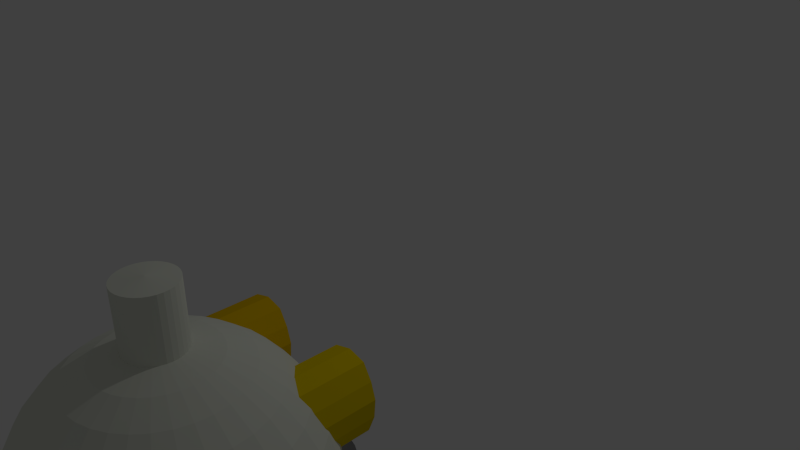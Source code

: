 # Source: Fornalha.blend  (saved by Blender 2.72.0; exported with 4.5.12 LTS)
import bpy
from mathutils import Matrix  # noqa: F401  (used for matrix-valued properties, if any)

bpy.ops.wm.read_factory_settings(use_empty=True)
scene = bpy.context.scene
scene.name = 'Scene'

# ---- collections
col_collection_1 = bpy.data.collections.new('Collection 1'); scene.collection.children.link(col_collection_1)
col_collection_4 = bpy.data.collections.new('Collection 4'); scene.collection.children.link(col_collection_4)

# ---- materials (node trees are filled in below, after node groups)
mat_material_002 = bpy.data.materials.new('Material.002')
mat_material_002.alpha_threshold = 0.0
mat_material_002.use_transparent_shadow = False
mat_material_002.diffuse_color = (0.1626, 0.1626, 0.1626, 1.0)
mat_material_002.roughness = 0.5
mat_material_001 = bpy.data.materials.new('Material.001')
mat_material_001.alpha_threshold = 0.0
mat_material_001.use_transparent_shadow = False
mat_material_001.diffuse_color = (0.8, 0.5945, 0.0, 1.0)
mat_material_001.roughness = 0.5
mat_material_003 = bpy.data.materials.new('Material.003')
mat_material_003.alpha_threshold = 0.0
mat_material_003.use_transparent_shadow = False
mat_material_003.diffuse_color = (0.7738, 0.8, 0.7041, 1.0)
mat_material_003.roughness = 0.5
mat_material = bpy.data.materials.new('Material')
mat_material.alpha_threshold = 0.0
mat_material.use_transparent_shadow = False
mat_material.diffuse_color = (0.8, 0.5014, 0.0, 1.0)
mat_material.roughness = 0.5

# ---- material node trees

# ---- world
world_world = bpy.data.worlds.new('World'); scene.world = world_world
world_world.color = (0.05088, 0.05088, 0.05088)
world_world.use_sun_shadow = False
world_world.sun_shadow_jitter_overblur = 0.0
world_world.cycles.sampling_method = 'MANUAL'
world_world.cycles.sample_map_resolution = 256

# ---- cameras
cam_camera = bpy.data.cameras.new('Camera')
cam_camera.clip_end = 100.0
cam_camera.lens = 35.0
cam_camera.sensor_width = 32.0
cam_camera.sensor_height = 18.0
cam_camera.ortho_scale = 7.314
cam_camera.dof.focus_distance = 0.0
cam_camera.dof.aperture_fstop = 128.0

# ---- lights
light_lamp = bpy.data.lights.new('Lamp', 'POINT')
light_lamp.transmission_factor = 0.0
light_lamp.cutoff_distance = 30.0
light_lamp.energy = 100.0
light_lamp.shadow_buffer_clip_start = 1.001
light_lamp.shadow_soft_size = 0.1
light_lamp.shadow_maximum_resolution = 0.006
light_lamp.use_absolute_resolution = True
light_lamp.cycles.use_multiple_importance_sampling = False

# ---- meshes
me_sphere = bpy.data.meshes.new('Sphere')
me_sphere.from_pydata([(-0.3827, 0.0, 0.9239), (-0.5556, 0.0, 0.8315), (-0.7071, 0.0, 0.7071), (-0.8014, 6.881e-09, 0.5556), (-0.6521, -0.1297, -0.857), (-0.3753, 0.07466, 0.9239), (-0.5449, 0.1084, 0.8315), (-0.6935, 0.1379, 0.7071), (-0.786, 0.1564, 0.5556), (-0.6143, -0.2545, -0.857), (-0.3536, 0.1464, 0.9239), (-0.5133, 0.2126, 0.8315), (-0.6533, 0.2706, 0.7071), (-0.7404, 0.3067, 0.5556), (-0.5529, -0.3694, -0.857), (-0.3182, 0.2126, 0.9239), (-0.4619, 0.3087, 0.8315), (-0.5879, 0.3928, 0.7071), (-0.6664, 0.4452, 0.5556), (-0.4702, -0.4702, -0.857), (-0.2706, 0.2706, 0.9239), (-0.3928, 0.3928, 0.8315), (-0.5, 0.5, 0.7071), (-0.5667, 0.5667, 0.5556), (-0.3694, -0.5529, -0.857), (-0.2126, 0.3182, 0.9239), (-0.3087, 0.4619, 0.8315), (-0.3928, 0.5879, 0.7071), (-0.4452, 0.6664, 0.5556), (-0.2545, -0.6143, -0.857), (-0.1464, 0.3536, 0.9239), (-0.2126, 0.5133, 0.8315), (-0.2706, 0.6533, 0.7071), (-0.3067, 0.7404, 0.5556), (-0.1297, -0.6521, -0.857), (-0.07466, 0.3753, 0.9239), (-0.1084, 0.5449, 0.8315), (-0.1379, 0.6935, 0.7071), (-0.1564, 0.786, 0.5556), (1.574e-07, -0.6649, -0.857), (3.192e-07, 0.3827, 0.9239), (3.117e-07, 0.5556, 0.8315), (3.192e-07, 0.7071, 0.7071), (3.3e-07, 0.8014, 0.5556), (0.1297, -0.6521, -0.857), (0.07466, 0.3753, 0.9239), (0.1084, 0.5449, 0.8315), (0.138, 0.6935, 0.7071), (0.1564, 0.786, 0.5556), (0.2545, -0.6143, -0.857), (0.1464, 0.3536, 0.9239), (0.2126, 0.5133, 0.8315), (0.2706, 0.6533, 0.7071), (0.3067, 0.7404, 0.5556), (0.3694, -0.5529, -0.857), (0.2126, 0.3182, 0.9239), (0.3087, 0.4619, 0.8315), (0.3928, 0.5879, 0.7071), (0.4453, 0.6664, 0.5556), (0.4702, -0.4702, -0.857), (0.2706, 0.2706, 0.9239), (0.3928, 0.3928, 0.8315), (0.5, 0.5, 0.7071), (0.5667, 0.5667, 0.5556), (0.5529, -0.3694, -0.857), (0.3182, 0.2126, 0.9239), (0.4619, 0.3087, 0.8315), (0.5879, 0.3928, 0.7071), (0.6664, 0.4452, 0.5556), (0.6143, -0.2545, -0.857), (0.3536, 0.1464, 0.9239), (0.5133, 0.2126, 0.8315), (0.6533, 0.2706, 0.7071), (0.7404, 0.3067, 0.5556), (0.6521, -0.1297, -0.857), (0.3753, 0.07466, 0.9239), (0.5449, 0.1084, 0.8315), (0.6935, 0.1379, 0.7071), (0.786, 0.1564, 0.5556), (0.6649, -2.744e-08, -0.857), (0.3827, 4.122e-08, 0.9239), (0.5556, 2.632e-08, 0.8315), (0.7071, -2.584e-08, 0.7071), (0.8014, -7.547e-08, 0.5556), (0.6521, 0.1297, -0.857), (0.3753, -0.07466, 0.9239), (0.5449, -0.1084, 0.8315), (0.6935, -0.1379, 0.7071), (0.786, -0.1564, 0.5556), (0.6143, 0.2545, -0.857), (0.3536, -0.1464, 0.9239), (0.5133, -0.2126, 0.8315), (0.6533, -0.2706, 0.7071), (0.7404, -0.3067, 0.5556), (0.5529, 0.3694, -0.857), (0.3182, -0.2126, 0.9239), (0.4619, -0.3087, 0.8315), (0.5879, -0.3928, 0.7071), (0.6664, -0.4452, 0.5556), (0.4702, 0.4702, -0.857), (0.2706, -0.2706, 0.9239), (0.3928, -0.3928, 0.8315), (0.5, -0.5, 0.7071), (0.5667, -0.5667, 0.5556), (0.3694, 0.5529, -0.857), (0.2126, -0.3182, 0.9239), (0.3087, -0.4619, 0.8315), (0.3928, -0.5879, 0.7071), (0.4452, -0.6664, 0.5556), (0.2545, 0.6143, -0.857), (0.1464, -0.3536, 0.9239), (0.2126, -0.5133, 0.8315), (0.2706, -0.6533, 0.7071), (0.3067, -0.7404, 0.5556), (0.1297, 0.6521, -0.857), (0.07466, -0.3753, 0.9239), (0.1084, -0.5449, 0.8315), (0.1379, -0.6935, 0.7071), (0.1564, -0.786, 0.5556), (3.129e-07, 0.6649, -0.857), (2.819e-07, -0.3827, 0.9239), (2.819e-07, -0.5556, 0.8315), (1.851e-07, -0.7071, 0.7071), (1.433e-07, -0.8014, 0.5556), (-0.1297, 0.6521, -0.857), (-0.07466, -0.3753, 0.9239), (-0.1084, -0.5449, 0.8315), (-0.1379, -0.6935, 0.7071), (-0.1564, -0.786, 0.5556), (-0.2545, 0.6143, -0.857), (-0.1464, -0.3536, 0.9239), (-0.2126, -0.5133, 0.8315), (-0.2706, -0.6533, 0.7071), (-0.3067, -0.7404, 0.5556), (-0.3694, 0.5529, -0.857), (-0.2126, -0.3182, 0.9239), (-0.3087, -0.4619, 0.8315), (-0.3928, -0.5879, 0.7071), (-0.4452, -0.6664, 0.5556), (-0.4702, 0.4702, -0.857), (-0.2706, -0.2706, 0.9239), (-0.3928, -0.3928, 0.8315), (-0.5, -0.5, 0.7071), (-0.5667, -0.5667, 0.5556), (-0.5529, 0.3694, -0.857), (-0.3182, -0.2126, 0.9239), (-0.4619, -0.3087, 0.8315), (-0.5879, -0.3928, 0.7071), (-0.6664, -0.4452, 0.5556), (-0.6143, 0.2545, -0.857), (-0.6521, 0.1297, -0.857), (-0.3536, -0.1464, 0.9239), (-0.5133, -0.2126, 0.8315), (-0.6533, -0.2706, 0.7071), (-0.7404, -0.3067, 0.5556), (-0.6649, 4.089e-08, -0.857), (-0.3753, -0.07466, 0.9239), (-0.5449, -0.1084, 0.8315), (-0.6935, -0.1379, 0.7071), (-0.786, -0.1564, 0.5556), (0.5758, 0.1138, -0.9848), (0.6507, 0.129, -0.857), (0.5426, 0.2232, -0.9851), (0.6131, 0.253, -0.857), (0.4887, 0.3241, -0.9857), (0.552, 0.3673, -0.857), (0.4162, 0.4124, -0.9865), (0.4698, 0.4675, -0.857), (0.3278, 0.485, -0.9875), (0.3697, 0.5497, -0.857), (0.227, 0.5389, -0.9886), (0.2554, 0.6108, -0.857), (0.1176, 0.5721, -0.9898), (0.1314, 0.6484, -0.857), (0.003776, 0.5833, -0.991), (0.002402, 0.6611, -0.857), (-0.11, 0.5721, -0.9923), (-0.1266, 0.6484, -0.857), (-0.2194, 0.5389, -0.9935), (-0.2506, 0.6108, -0.857), (-0.3203, 0.485, -0.9946), (-0.3649, 0.5497, -0.857), (-0.4086, 0.4124, -0.9956), (-0.465, 0.4675, -0.857), (-0.4812, 0.3241, -0.9964), (-0.5472, 0.3673, -0.857), (-0.5351, 0.2232, -0.997), (-0.6083, 0.253, -0.857), (-0.5683, 0.1138, -0.9973), (-0.6459, 0.129, -0.857), (-0.5795, 1.598e-07, -0.9975), (-0.6586, 7.24e-08, -0.857), (-0.5683, -0.1138, -0.9973), (-0.6459, -0.129, -0.857), (-0.5351, -0.2232, -0.997), (-0.6083, -0.253, -0.857), (-0.4812, -0.3241, -0.9964), (-0.5472, -0.3673, -0.857), (-0.4086, -0.4124, -0.9956), (-0.465, -0.4675, -0.857), (-0.3203, -0.485, -0.9946), (-0.3649, -0.5497, -0.857), (-0.2194, -0.5389, -0.9935), (-0.2506, -0.6108, -0.857), (-0.11, -0.5721, -0.9923), (-0.1266, -0.6484, -0.857), (0.003776, -0.5833, -0.991), (0.002403, -0.6611, -0.857), (0.1176, -0.5721, -0.9898), (0.1314, -0.6484, -0.857), (0.227, -0.5389, -0.9886), (0.2554, -0.6108, -0.857), (0.3278, -0.485, -0.9875), (0.3697, -0.5497, -0.857), (0.4162, -0.4124, -0.9865), (0.4698, -0.4675, -0.857), (0.4887, -0.3241, -0.9857), (0.552, -0.3673, -0.857), (0.5426, -0.2232, -0.9851), (0.6131, -0.253, -0.857), (0.5758, -0.1138, -0.9848), (0.6507, -0.129, -0.857)], [], [(2, 1, 6, 7), (3, 2, 7, 8), (1, 0, 5, 6), (8, 7, 12, 13), (6, 5, 10, 11), (7, 6, 11, 12), (13, 12, 17, 18), (11, 10, 15, 16), (12, 11, 16, 17), (18, 17, 22, 23), (16, 15, 20, 21), (17, 16, 21, 22), (23, 22, 27, 28), (21, 20, 25, 26), (22, 21, 26, 27), (28, 27, 32, 33), (26, 25, 30, 31), (27, 26, 31, 32), (33, 32, 37, 38), (31, 30, 35, 36), (32, 31, 36, 37), (38, 37, 42, 43), (36, 35, 40, 41), (37, 36, 41, 42), (43, 42, 47, 48), (41, 40, 45, 46), (42, 41, 46, 47), (48, 47, 52, 53), (46, 45, 50, 51), (47, 46, 51, 52), (53, 52, 57, 58), (51, 50, 55, 56), (52, 51, 56, 57), (58, 57, 62, 63), (56, 55, 60, 61), (57, 56, 61, 62), (63, 62, 67, 68), (61, 60, 65, 66), (62, 61, 66, 67), (68, 67, 72, 73), (66, 65, 70, 71), (67, 66, 71, 72), (73, 72, 77, 78), (71, 70, 75, 76), (72, 71, 76, 77), (78, 77, 82, 83), (76, 75, 80, 81), (77, 76, 81, 82), (83, 82, 87, 88), (81, 80, 85, 86), (82, 81, 86, 87), (88, 87, 92, 93), (86, 85, 90, 91), (87, 86, 91, 92), (93, 92, 97, 98), (91, 90, 95, 96), (92, 91, 96, 97), (98, 97, 102, 103), (96, 95, 100, 101), (97, 96, 101, 102), (103, 102, 107, 108), (101, 100, 105, 106), (102, 101, 106, 107), (108, 107, 112, 113), (106, 105, 110, 111), (107, 106, 111, 112), (113, 112, 117, 118), (111, 110, 115, 116), (112, 111, 116, 117), (118, 117, 122, 123), (116, 115, 120, 121), (117, 116, 121, 122), (123, 122, 127, 128), (121, 120, 125, 126), (122, 121, 126, 127), (128, 127, 132, 133), (126, 125, 130, 131), (127, 126, 131, 132), (133, 132, 137, 138), (131, 130, 135, 136), (132, 131, 136, 137), (138, 137, 142, 143), (136, 135, 140, 141), (137, 136, 141, 142), (143, 142, 147, 148), (141, 140, 145, 146), (142, 141, 146, 147), (148, 147, 153, 154), (146, 145, 151, 152), (147, 146, 152, 153), (154, 153, 158, 159), (152, 151, 156, 157), (153, 152, 157, 158), (38, 43, 119, 124), (3, 8, 150, 155), (93, 98, 64, 69), (108, 113, 49, 54), (63, 68, 94, 99), (8, 13, 149, 150), (133, 138, 24, 29), (148, 154, 9, 14), (33, 38, 124, 129), (88, 93, 69, 74), (103, 108, 54, 59), (58, 63, 99, 104), (128, 133, 29, 34), (28, 33, 129, 134), (83, 88, 74, 79), (53, 58, 104, 109), (123, 128, 34, 39), (78, 83, 79, 84), (23, 28, 134, 139), (48, 53, 109, 114), (118, 123, 39, 44), (73, 78, 84, 89), (18, 23, 139, 144), (143, 148, 14, 19), (43, 48, 114, 119), (98, 103, 59, 64), (113, 118, 44, 49), (68, 73, 89, 94), (13, 18, 144, 149), (138, 143, 19, 24), (159, 158, 2, 3), (157, 156, 0, 1), (154, 159, 4, 9), (158, 157, 1, 2), (159, 3, 155, 4), (161, 160, 162, 163), (163, 162, 164, 165), (165, 164, 166, 167), (167, 166, 168, 169), (169, 168, 170, 171), (171, 170, 172, 173), (173, 172, 174, 175), (175, 174, 176, 177), (177, 176, 178, 179), (179, 178, 180, 181), (181, 180, 182, 183), (183, 182, 184, 185), (185, 184, 186, 187), (187, 186, 188, 189), (189, 188, 190, 191), (191, 190, 192, 193), (193, 192, 194, 195), (195, 194, 196, 197), (197, 196, 198, 199), (199, 198, 200, 201), (201, 200, 202, 203), (203, 202, 204, 205), (205, 204, 206, 207), (207, 206, 208, 209), (209, 208, 210, 211), (211, 210, 212, 213), (213, 212, 214, 215), (215, 214, 216, 217), (217, 216, 218, 219), (219, 218, 220, 221)])
me_sphere.materials.append(mat_material_002)
me_sphere.use_remesh_preserve_volume = False
me_sphere.use_remesh_preserve_attributes = False
me_sphere.use_mirror_vertex_groups = False
me_sphere.update()
me_circle = bpy.data.meshes.new('Circle')
me_circle.from_pydata([(0.02241, 1.371, 0.009758), (-0.6297, 1.065, 0.004879), (-0.8966, 0.5176, 9.313e-10), (-0.912, -0.1008, -0.002927), (-0.7733, -0.4616, 0.001626), (-0.5176, -0.8966, -1.613e-09), (-1.567e-07, -1.035, -1.863e-09), (0.5176, -0.8966, -1.613e-09), (0.7845, -0.4616, 0.001626), (0.9344, -0.0112, -0.0003253), (0.8966, 0.5176, 9.313e-10), (0.6857, 1.042, 0.004229), (-0.912, -0.1008, -0.002927), (0.02241, 1.432, -2.093), (-0.6297, 1.126, -2.098), (-0.8966, 0.5787, -2.102), (-0.912, -0.03972, -2.105), (-0.7733, -0.4006, -2.101), (-0.5176, -0.8355, -2.102), (-1.567e-07, -0.9742, -2.102), (0.5176, -0.8355, -2.102), (0.7845, -0.4006, -2.101), (0.9344, 0.04987, -2.103), (0.8966, 0.5787, -2.102), (0.6857, 1.103, -2.098), (-0.912, -0.03972, -2.105)], [], [(12, 3, 16, 25), (11, 0, 13, 24), (10, 11, 24, 23), (9, 10, 23, 22), (8, 9, 22, 21), (7, 8, 21, 20), (6, 7, 20, 19), (5, 6, 19, 18), (4, 5, 18, 17), (3, 4, 17, 16), (2, 3, 16, 15), (1, 2, 15, 14), (0, 1, 14, 13)])
me_circle.materials.append(mat_material_001)
me_circle.use_remesh_preserve_volume = False
me_circle.use_remesh_preserve_attributes = False
me_circle.use_mirror_vertex_groups = False
me_circle.update()
me_sphere_002 = bpy.data.meshes.new('Sphere.002')
me_sphere_002.from_pydata([(-0.1951, 0.0, 0.9808), (-0.3827, 0.0, 0.9239), (-0.5556, 0.0, 0.8315), (-0.7071, 0.0, 0.7071), (-0.8315, 0.0, 0.5556), (-0.9239, 0.0, 0.3827), (-0.9808, 0.0, 0.1951), (-1.0, 0.0, 7.55e-08), (-0.1913, 0.03806, 0.9808), (-0.3753, 0.07466, 0.9239), (-0.5449, 0.1084, 0.8315), (-0.6935, 0.1379, 0.7071), (-0.8155, 0.1622, 0.5556), (-0.9061, 0.1802, 0.3827), (-0.9619, 0.1913, 0.1951), (-0.9808, 0.1951, 7.55e-08), (-0.1802, 0.07466, 0.9808), (-0.3536, 0.1464, 0.9239), (-0.5133, 0.2126, 0.8315), (-0.6533, 0.2706, 0.7071), (-0.7682, 0.3182, 0.5556), (-0.8536, 0.3536, 0.3827), (-0.9061, 0.3753, 0.1951), (-0.9239, 0.3827, 7.55e-08), (-0.1622, 0.1084, 0.9808), (-0.3182, 0.2126, 0.9239), (-0.4619, 0.3087, 0.8315), (-0.5879, 0.3928, 0.7071), (-0.6913, 0.4619, 0.5556), (-0.7682, 0.5133, 0.3827), (-0.8155, 0.5449, 0.1951), (-0.8315, 0.5556, 7.55e-08), (-0.1379, 0.1379, 0.9808), (-0.2706, 0.2706, 0.9239), (-0.3928, 0.3928, 0.8315), (-0.5, 0.5, 0.7071), (-0.5879, 0.5879, 0.5556), (-0.6533, 0.6533, 0.3827), (-0.6935, 0.6935, 0.1951), (-0.7071, 0.7071, 7.55e-08), (-0.1084, 0.1622, 0.9808), (-0.2126, 0.3182, 0.9239), (-0.3087, 0.4619, 0.8315), (-0.3928, 0.5879, 0.7071), (-0.4619, 0.6913, 0.5556), (-0.5133, 0.7682, 0.3827), (-0.5449, 0.8155, 0.1951), (-0.5556, 0.8315, 7.55e-08), (-0.07466, 0.1802, 0.9808), (-0.1464, 0.3536, 0.9239), (-0.2126, 0.5133, 0.8315), (-0.2706, 0.6533, 0.7071), (-0.3182, 0.7682, 0.5556), (-0.3536, 0.8536, 0.3827), (-0.3753, 0.9061, 0.1951), (-0.3827, 0.9239, 7.55e-08), (-0.03806, 0.1913, 0.9808), (-0.07466, 0.3753, 0.9239), (-0.1084, 0.5449, 0.8315), (-0.1379, 0.6935, 0.7071), (-0.1622, 0.8155, 0.5556), (-0.1802, 0.9061, 0.3827), (-0.1913, 0.9619, 0.1951), (-0.1951, 0.9808, 7.55e-08), (3.266e-07, 0.1951, 0.9808), (3.192e-07, 0.3827, 0.9239), (3.117e-07, 0.5556, 0.8315), (3.192e-07, 0.7071, 0.7071), (3.341e-07, 0.8315, 0.5556), (2.745e-07, 0.9239, 0.3827), (3.937e-07, 0.9808, 0.1951), (3.788e-07, 1.0, 7.55e-08), (0.03806, 0.1913, 0.9808), (0.07466, 0.3753, 0.9239), (0.1084, 0.5449, 0.8315), (0.138, 0.6935, 0.7071), (0.1622, 0.8155, 0.5556), (0.1802, 0.9061, 0.3827), (0.1913, 0.9619, 0.1951), (0.1951, 0.9808, 7.55e-08), (0.07466, 0.1802, 0.9808), (0.1464, 0.3536, 0.9239), (0.2126, 0.5133, 0.8315), (0.2706, 0.6533, 0.7071), (0.3182, 0.7682, 0.5556), (0.3536, 0.8536, 0.3827), (0.3753, 0.9061, 0.1951), (0.3827, 0.9239, 7.55e-08), (0.1084, 0.1622, 0.9808), (0.2126, 0.3182, 0.9239), (0.3087, 0.4619, 0.8315), (0.3928, 0.5879, 0.7071), (0.4619, 0.6913, 0.5556), (0.5133, 0.7682, 0.3827), (0.5449, 0.8155, 0.1951), (0.5556, 0.8315, 7.55e-08), (0.138, 0.1379, 0.9808), (0.2706, 0.2706, 0.9239), (0.3928, 0.3928, 0.8315), (0.5, 0.5, 0.7071), (0.5879, 0.5879, 0.5556), (0.6533, 0.6533, 0.3827), (0.6935, 0.6935, 0.1951), (0.7071, 0.7071, 7.55e-08), (0.1622, 0.1084, 0.9808), (0.3182, 0.2126, 0.9239), (0.4619, 0.3087, 0.8315), (0.5879, 0.3928, 0.7071), (0.6913, 0.4619, 0.5556), (0.7682, 0.5133, 0.3827), (0.8155, 0.5449, 0.1951), (0.8315, 0.5556, 7.55e-08), (0.1802, 0.07466, 0.9808), (0.3536, 0.1464, 0.9239), (0.5133, 0.2126, 0.8315), (0.6533, 0.2706, 0.7071), (0.7682, 0.3182, 0.5556), (0.8536, 0.3536, 0.3827), (0.9061, 0.3753, 0.1951), (0.9239, 0.3827, 7.55e-08), (0.1913, 0.03806, 0.9808), (0.3753, 0.07466, 0.9239), (0.5449, 0.1084, 0.8315), (0.6935, 0.1379, 0.7071), (0.8155, 0.1622, 0.5556), (0.9061, 0.1802, 0.3827), (0.9619, 0.1913, 0.1951), (0.9808, 0.1951, 7.55e-08), (0.1951, -7.212e-09, 0.9808), (0.3827, 4.122e-08, 0.9239), (0.5556, 2.632e-08, 0.8315), (0.7071, -2.584e-08, 0.7071), (0.8315, -8.544e-08, 0.5556), (0.9239, 6.357e-08, 0.3827), (0.9808, -8.544e-08, 0.1951), (1.0, -1.003e-07, 7.55e-08), (0.1913, -0.03806, 0.9808), (0.3753, -0.07466, 0.9239), (0.5449, -0.1084, 0.8315), (0.6935, -0.1379, 0.7071), (0.8155, -0.1622, 0.5556), (0.9061, -0.1802, 0.3827), (0.9619, -0.1913, 0.1951), (0.9808, -0.1951, 7.55e-08), (0.1802, -0.07466, 0.9808), (0.3536, -0.1464, 0.9239), (0.5133, -0.2126, 0.8315), (0.6533, -0.2706, 0.7071), (0.7682, -0.3182, 0.5556), (0.8536, -0.3536, 0.3827), (0.9061, -0.3753, 0.1951), (0.9239, -0.3827, 7.55e-08), (0.1622, -0.1084, 0.9808), (0.3182, -0.2126, 0.9239), (0.4619, -0.3087, 0.8315), (0.5879, -0.3928, 0.7071), (0.6913, -0.4619, 0.5556), (0.7682, -0.5133, 0.3827), (0.8155, -0.5449, 0.1951), (0.8315, -0.5556, 7.55e-08), (0.138, -0.1379, 0.9808), (0.2706, -0.2706, 0.9239), (0.3928, -0.3928, 0.8315), (0.5, -0.5, 0.7071), (0.5879, -0.5879, 0.5556), (0.6533, -0.6533, 0.3827), (0.6935, -0.6935, 0.1951), (0.7071, -0.7071, 7.55e-08), (0.1084, -0.1622, 0.9808), (0.2126, -0.3182, 0.9239), (0.3087, -0.4619, 0.8315), (0.3928, -0.5879, 0.7071), (0.4619, -0.6913, 0.5556), (0.5133, -0.7682, 0.3827), (0.5449, -0.8155, 0.1951), (0.5556, -0.8315, 7.55e-08), (0.07466, -0.1802, 0.9808), (0.1464, -0.3536, 0.9239), (0.2126, -0.5133, 0.8315), (0.2706, -0.6533, 0.7071), (0.3182, -0.7682, 0.5556), (0.3536, -0.8536, 0.3827), (0.3753, -0.9061, 0.1951), (0.3827, -0.9239, 7.55e-08), (0.03806, -0.1913, 0.9808), (0.07466, -0.3753, 0.9239), (0.1084, -0.5449, 0.8315), (0.1379, -0.6935, 0.7071), (0.1622, -0.8155, 0.5556), (0.1802, -0.9061, 0.3827), (0.1913, -0.9619, 0.1951), (0.1951, -0.9808, 7.55e-08), (3.117e-07, -0.1951, 0.9808), (2.819e-07, -0.3827, 0.9239), (2.819e-07, -0.5556, 0.8315), (1.851e-07, -0.7071, 0.7071), (1.404e-07, -0.8315, 0.5556), (3.192e-07, -0.9239, 0.3827), (9.567e-08, -0.9808, 0.1951), (1.404e-07, -1.0, 7.55e-08), (-0.03806, -0.1913, 0.9808), (-0.07466, -0.3753, 0.9239), (-0.1084, -0.5449, 0.8315), (-0.1379, -0.6935, 0.7071), (-0.1622, -0.8155, 0.5556), (-0.1802, -0.9061, 0.3827), (-0.1913, -0.9619, 0.1951), (-0.1951, -0.9808, 7.55e-08), (-0.07466, -0.1802, 0.9808), (-0.1464, -0.3536, 0.9239), (-0.2126, -0.5133, 0.8315), (-0.2706, -0.6533, 0.7071), (-0.3182, -0.7682, 0.5556), (-0.3536, -0.8536, 0.3827), (-0.3753, -0.9061, 0.1951), (-0.3827, -0.9239, 7.55e-08), (-0.1084, -0.1622, 0.9808), (-0.2126, -0.3182, 0.9239), (-0.3087, -0.4619, 0.8315), (-0.3928, -0.5879, 0.7071), (-0.4619, -0.6913, 0.5556), (-0.5133, -0.7682, 0.3827), (-0.5449, -0.8155, 0.1951), (-0.5556, -0.8315, 7.55e-08), (-0.1379, -0.1379, 0.9808), (-0.2706, -0.2706, 0.9239), (-0.3928, -0.3928, 0.8315), (-0.5, -0.5, 0.7071), (-0.5879, -0.5879, 0.5556), (-0.6533, -0.6533, 0.3827), (-0.6935, -0.6935, 0.1951), (-0.7071, -0.7071, 7.55e-08), (-0.1622, -0.1084, 0.9808), (-0.3182, -0.2126, 0.9239), (-0.4619, -0.3087, 0.8315), (-0.5879, -0.3928, 0.7071), (-0.6913, -0.4619, 0.5556), (-0.7682, -0.5133, 0.3827), (-0.8155, -0.5449, 0.1951), (-0.8315, -0.5556, 7.55e-08), (-0.1802, -0.07466, 0.9808), (-0.3536, -0.1464, 0.9239), (-0.5133, -0.2126, 0.8315), (-0.6533, -0.2706, 0.7071), (-0.7682, -0.3182, 0.5556), (-0.8536, -0.3536, 0.3827), (-0.9061, -0.3753, 0.1951), (-0.9239, -0.3827, 7.55e-08), (-0.1913, -0.03806, 0.9808), (-0.3753, -0.07466, 0.9239), (-0.5449, -0.1084, 0.8315), (-0.6935, -0.1379, 0.7071), (-0.8155, -0.1622, 0.5556), (-0.9061, -0.1802, 0.3827), (-0.9619, -0.1913, 0.1951), (-0.9808, -0.1951, 7.55e-08), (2.819e-07, -0.3827, 0.9239), (-0.5788, 2.308e-07, -1.558), (-0.5672, 0.1181, -1.558), (-0.5327, 0.2317, -1.558), (-0.4768, 0.3364, -1.558), (-0.4015, 0.4281, -1.558), (-0.3097, 0.5034, -1.558), (-0.2051, 0.5594, -1.558), (-0.09149, 0.5938, -1.558), (0.02663, 0.6055, -1.558), (0.1447, 0.5938, -1.558), (0.2583, 0.5594, -1.558), (0.363, 0.5034, -1.558), (0.4548, 0.4281, -1.558), (0.5301, 0.3364, -1.558), (0.586, 0.2317, -1.558), (0.6205, 0.1181, -1.558), (0.6321, 1.701e-07, -1.558), (0.6205, -0.1181, -1.558), (0.586, -0.2317, -1.558), (0.5301, -0.3364, -1.558), (0.4548, -0.4281, -1.558), (0.363, -0.5034, -1.558), (0.2583, -0.5594, -1.558), (0.1447, -0.5938, -1.558), (0.02663, -0.6055, -1.558), (-0.09149, -0.5938, -1.558), (-0.2051, -0.5594, -1.558), (-0.3097, -0.5034, -1.558), (-0.4015, -0.4281, -1.558), (-0.4768, -0.3364, -1.558), (-0.5327, -0.2317, -1.558), (-0.5672, -0.1181, -1.558), (-0.5788, 2.308e-07, -1.558), (-0.5672, 0.1181, -1.558), (-0.5327, 0.2317, -1.558), (-0.4768, 0.3364, -1.558), (-0.4015, 0.4281, -1.558), (-0.3097, 0.5034, -1.558), (-0.2051, 0.5594, -1.558), (-0.09149, 0.5938, -1.558), (0.02663, 0.6055, -1.558), (0.1447, 0.5938, -1.558), (0.2583, 0.5594, -1.558), (0.363, 0.5034, -1.558), (0.4548, 0.4281, -1.558), (0.5301, 0.3364, -1.558), (0.586, 0.2317, -1.558), (0.6205, 0.1181, -1.558), (0.6321, 1.701e-07, -1.558), (0.6205, -0.1181, -1.558), (0.586, -0.2317, -1.558), (0.5301, -0.3364, -1.558), (0.4548, -0.4281, -1.558), (0.363, -0.5034, -1.558), (0.2583, -0.5594, -1.558), (0.1447, -0.5938, -1.558), (0.02663, -0.6055, -1.558), (-0.09149, -0.5938, -1.558), (-0.2051, -0.5594, -1.558), (-0.3097, -0.5034, -1.558), (-0.4015, -0.4281, -1.558), (-0.4768, -0.3364, -1.558), (-0.5327, -0.2317, -1.558), (-0.5672, -0.1181, -1.558), (-0.5788, 2.308e-07, -1.638), (-0.5672, 0.1181, -1.638), (-0.5327, 0.2317, -1.638), (-0.4768, 0.3364, -1.638), (-0.4015, 0.4281, -1.638), (-0.3097, 0.5034, -1.638), (-0.2051, 0.5594, -1.638), (-0.09149, 0.5938, -1.638), (0.02663, 0.6055, -1.638), (0.1447, 0.5938, -1.638), (0.2583, 0.5594, -1.638), (0.363, 0.5034, -1.638), (0.4548, 0.4281, -1.638), (0.5301, 0.3364, -1.638), (0.586, 0.2317, -1.638), (0.6205, 0.1181, -1.638), (0.6321, 1.701e-07, -1.638), (0.6205, -0.1181, -1.638), (0.586, -0.2317, -1.638), (0.5301, -0.3364, -1.638), (0.4548, -0.4281, -1.638), (0.363, -0.5034, -1.638), (0.2583, -0.5594, -1.638), (0.1447, -0.5938, -1.638), (0.02663, -0.6055, -1.638), (-0.09149, -0.5938, -1.638), (-0.2051, -0.5594, -1.638), (-0.3097, -0.5034, -1.638), (-0.4015, -0.4281, -1.638), (-0.4768, -0.3364, -1.638), (-0.5327, -0.2317, -1.638), (-0.5672, -0.1181, -1.638), (-0.1951, -5.191e-15, 1.407), (-0.1913, 0.03806, 1.407), (-0.1802, 0.07466, 1.407), (-0.1622, 0.1084, 1.407), (-0.1379, 0.1379, 1.407), (-0.1084, 0.1622, 1.407), (-0.07466, 0.1802, 1.407), (-0.03806, 0.1913, 1.407), (3.266e-07, 0.1951, 1.407), (0.03806, 0.1913, 1.407), (0.07466, 0.1802, 1.407), (0.1084, 0.1622, 1.407), (0.138, 0.1379, 1.407), (0.1622, 0.1084, 1.407), (0.1802, 0.07466, 1.407), (0.1913, 0.03806, 1.407), (0.1951, -7.212e-09, 1.407), (0.1913, -0.03806, 1.407), (0.1802, -0.07466, 1.407), (0.1622, -0.1084, 1.407), (0.138, -0.1379, 1.407), (0.1084, -0.1622, 1.407), (0.07466, -0.1802, 1.407), (0.03806, -0.1913, 1.407), (3.117e-07, -0.1951, 1.407), (-0.03806, -0.1913, 1.407), (-0.07466, -0.1802, 1.407), (-0.1084, -0.1622, 1.407), (-0.1379, -0.1379, 1.407), (-0.1622, -0.1084, 1.407), (2.48e-08, -1.247e-07, 1.426), (-0.1802, -0.07466, 1.407), (-0.1913, -0.03806, 1.407)], [], [(4, 3, 11, 12), (2, 1, 9, 10), (7, 6, 14, 15), (5, 4, 12, 13), (3, 2, 10, 11), (1, 0, 8, 9), (6, 5, 13, 14), (14, 13, 21, 22), (12, 11, 19, 20), (10, 9, 17, 18), (15, 14, 22, 23), (13, 12, 20, 21), (11, 10, 18, 19), (9, 8, 16, 17), (22, 21, 29, 30), (20, 19, 27, 28), (18, 17, 25, 26), (23, 22, 30, 31), (21, 20, 28, 29), (19, 18, 26, 27), (17, 16, 24, 25), (30, 29, 37, 38), (28, 27, 35, 36), (26, 25, 33, 34), (31, 30, 38, 39), (29, 28, 36, 37), (27, 26, 34, 35), (25, 24, 32, 33), (38, 37, 45, 46), (36, 35, 43, 44), (34, 33, 41, 42), (39, 38, 46, 47), (37, 36, 44, 45), (35, 34, 42, 43), (33, 32, 40, 41), (46, 45, 53, 54), (44, 43, 51, 52), (42, 41, 49, 50), (47, 46, 54, 55), (45, 44, 52, 53), (43, 42, 50, 51), (41, 40, 48, 49), (54, 53, 61, 62), (52, 51, 59, 60), (50, 49, 57, 58), (55, 54, 62, 63), (53, 52, 60, 61), (51, 50, 58, 59), (49, 48, 56, 57), (62, 61, 69, 70), (60, 59, 67, 68), (58, 57, 65, 66), (63, 62, 70, 71), (61, 60, 68, 69), (59, 58, 66, 67), (57, 56, 64, 65), (70, 69, 77, 78), (68, 67, 75, 76), (66, 65, 73, 74), (71, 70, 78, 79), (69, 68, 76, 77), (67, 66, 74, 75), (65, 64, 72, 73), (78, 77, 85, 86), (76, 75, 83, 84), (74, 73, 81, 82), (79, 78, 86, 87), (77, 76, 84, 85), (75, 74, 82, 83), (73, 72, 80, 81), (86, 85, 93, 94), (84, 83, 91, 92), (82, 81, 89, 90), (87, 86, 94, 95), (85, 84, 92, 93), (83, 82, 90, 91), (81, 80, 88, 89), (94, 93, 101, 102), (92, 91, 99, 100), (90, 89, 97, 98), (95, 94, 102, 103), (93, 92, 100, 101), (91, 90, 98, 99), (89, 88, 96, 97), (102, 101, 109, 110), (100, 99, 107, 108), (98, 97, 105, 106), (103, 102, 110, 111), (101, 100, 108, 109), (99, 98, 106, 107), (97, 96, 104, 105), (110, 109, 117, 118), (108, 107, 115, 116), (106, 105, 113, 114), (111, 110, 118, 119), (109, 108, 116, 117), (107, 106, 114, 115), (105, 104, 112, 113), (118, 117, 125, 126), (116, 115, 123, 124), (114, 113, 121, 122), (119, 118, 126, 127), (117, 116, 124, 125), (115, 114, 122, 123), (113, 112, 120, 121), (126, 125, 133, 134), (124, 123, 131, 132), (122, 121, 129, 130), (127, 126, 134, 135), (125, 124, 132, 133), (123, 122, 130, 131), (121, 120, 128, 129), (134, 133, 141, 142), (132, 131, 139, 140), (130, 129, 137, 138), (135, 134, 142, 143), (133, 132, 140, 141), (131, 130, 138, 139), (129, 128, 136, 137), (142, 141, 149, 150), (140, 139, 147, 148), (138, 137, 145, 146), (143, 142, 150, 151), (141, 140, 148, 149), (139, 138, 146, 147), (137, 136, 144, 145), (150, 149, 157, 158), (148, 147, 155, 156), (146, 145, 153, 154), (151, 150, 158, 159), (149, 148, 156, 157), (147, 146, 154, 155), (145, 144, 152, 153), (158, 157, 165, 166), (156, 155, 163, 164), (154, 153, 161, 162), (159, 158, 166, 167), (157, 156, 164, 165), (155, 154, 162, 163), (153, 152, 160, 161), (166, 165, 173, 174), (164, 163, 171, 172), (162, 161, 169, 170), (167, 166, 174, 175), (165, 164, 172, 173), (163, 162, 170, 171), (161, 160, 168, 169), (174, 173, 181, 182), (172, 171, 179, 180), (170, 169, 177, 178), (175, 174, 182, 183), (173, 172, 180, 181), (171, 170, 178, 179), (169, 168, 176, 177), (182, 181, 189, 190), (180, 179, 187, 188), (178, 177, 185, 186), (183, 182, 190, 191), (181, 180, 188, 189), (179, 178, 186, 187), (177, 176, 184, 185), (190, 189, 197, 198), (188, 187, 195, 196), (186, 185, 193, 194), (191, 190, 198, 199), (189, 188, 196, 197), (187, 186, 194, 195), (185, 184, 192, 193), (198, 197, 205, 206), (196, 195, 203, 204), (194, 256, 201, 202), (199, 198, 206, 207), (197, 196, 204, 205), (195, 194, 202, 203), (256, 192, 200, 201), (206, 205, 213, 214), (204, 203, 211, 212), (202, 201, 209, 210), (207, 206, 214, 215), (205, 204, 212, 213), (203, 202, 210, 211), (201, 200, 208, 209), (214, 213, 221, 222), (212, 211, 219, 220), (210, 209, 217, 218), (215, 214, 222, 223), (213, 212, 220, 221), (211, 210, 218, 219), (209, 208, 216, 217), (222, 221, 229, 230), (220, 219, 227, 228), (218, 217, 225, 226), (223, 222, 230, 231), (221, 220, 228, 229), (219, 218, 226, 227), (217, 216, 224, 225), (230, 229, 237, 238), (228, 227, 235, 236), (226, 225, 233, 234), (231, 230, 238, 239), (229, 228, 236, 237), (227, 226, 234, 235), (225, 224, 232, 233), (238, 237, 245, 246), (236, 235, 243, 244), (234, 233, 241, 242), (239, 238, 246, 247), (237, 236, 244, 245), (235, 234, 242, 243), (233, 232, 240, 241), (246, 245, 253, 254), (244, 243, 251, 252), (242, 241, 249, 250), (247, 246, 254, 255), (245, 244, 252, 253), (243, 242, 250, 251), (241, 240, 248, 249), (128, 120, 368, 369), (40, 32, 357, 358), (216, 208, 379, 380), (88, 80, 363, 364), (176, 168, 374, 375), (240, 232, 382, 384), (48, 40, 358, 359), (136, 128, 369, 370), (224, 216, 380, 381), (96, 88, 364, 365), (184, 176, 375, 376), (248, 240, 384, 385), (56, 48, 359, 360), (144, 136, 370, 371), (232, 224, 381, 382), (104, 96, 365, 366), (16, 8, 354, 355), (192, 184, 376, 377), (64, 56, 360, 361), (152, 144, 371, 372), (0, 248, 385, 353), (112, 104, 366, 367), (24, 16, 355, 356), (8, 0, 353, 354), (200, 192, 377, 378), (72, 64, 361, 362), (160, 152, 372, 373), (120, 112, 367, 368), (32, 24, 356, 357), (208, 200, 378, 379), (80, 72, 362, 363), (254, 253, 5, 6), (252, 251, 3, 4), (250, 249, 1, 2), (168, 160, 373, 374), (255, 254, 6, 7), (253, 252, 4, 5), (251, 250, 2, 3), (249, 248, 0, 1), (159, 167, 277, 276), (71, 79, 266, 265), (199, 207, 282, 281), (23, 31, 260, 259), (111, 119, 271, 270), (255, 7, 257, 288), (151, 159, 276, 275), (63, 71, 265, 264), (191, 199, 281, 280), (15, 23, 259, 258), (103, 111, 270, 269), (231, 239, 286, 285), (143, 151, 275, 274), (55, 63, 264, 263), (247, 255, 288, 287), (183, 191, 280, 279), (95, 103, 269, 268), (223, 231, 285, 284), (135, 143, 274, 273), (47, 55, 263, 262), (239, 247, 287, 286), (175, 183, 279, 278), (87, 95, 268, 267), (215, 223, 284, 283), (7, 15, 258, 257), (39, 47, 262, 261), (127, 135, 273, 272), (167, 175, 278, 277), (79, 87, 267, 266), (207, 215, 283, 282), (31, 39, 261, 260), (119, 127, 272, 271), (284, 285, 317, 316), (273, 274, 306, 305), (262, 263, 295, 294), (282, 283, 315, 314), (260, 261, 293, 292), (271, 272, 304, 303), (280, 281, 313, 312), (258, 259, 291, 290), (269, 270, 302, 301), (278, 279, 311, 310), (267, 268, 300, 299), (287, 288, 320, 319), (276, 277, 309, 308), (265, 266, 298, 297), (285, 286, 318, 317), (274, 275, 307, 306), (263, 264, 296, 295), (283, 284, 316, 315), (261, 262, 294, 293), (272, 273, 305, 304), (281, 282, 314, 313), (259, 260, 292, 291), (270, 271, 303, 302), (279, 280, 312, 311), (257, 258, 290, 289), (268, 269, 301, 300), (288, 257, 289, 320), (277, 278, 310, 309), (266, 267, 299, 298), (286, 287, 319, 318), (275, 276, 308, 307), (264, 265, 297, 296), (318, 319, 351, 350), (307, 308, 340, 339), (296, 297, 329, 328), (316, 317, 349, 348), (305, 306, 338, 337), (294, 295, 327, 326), (314, 315, 347, 346), (292, 293, 325, 324), (303, 304, 336, 335), (312, 313, 345, 344), (290, 291, 323, 322), (301, 302, 334, 333), (310, 311, 343, 342), (299, 300, 332, 331), (319, 320, 352, 351), (308, 309, 341, 340), (297, 298, 330, 329), (317, 318, 350, 349), (306, 307, 339, 338), (295, 296, 328, 327), (315, 316, 348, 347), (293, 294, 326, 325), (304, 305, 337, 336), (313, 314, 346, 345), (291, 292, 324, 323), (302, 303, 335, 334), (311, 312, 344, 343), (289, 290, 322, 321), (300, 301, 333, 332), (320, 289, 321, 352), (309, 310, 342, 341), (298, 299, 331, 330), (353, 383, 354), (354, 383, 355), (355, 383, 356), (356, 383, 357), (357, 383, 358), (358, 383, 359), (359, 383, 360), (360, 383, 361), (361, 383, 362), (362, 383, 363), (363, 383, 364), (364, 383, 365), (365, 383, 366), (366, 383, 367), (367, 383, 368), (368, 383, 369), (369, 383, 370), (370, 383, 371), (371, 383, 372), (372, 383, 373), (373, 383, 374), (374, 383, 375), (375, 383, 376), (376, 383, 377), (377, 383, 378), (378, 383, 379), (379, 383, 380), (380, 383, 381), (381, 383, 382), (382, 383, 384), (384, 383, 385), (385, 383, 353)])
me_sphere_002.materials.append(mat_material_003)
me_sphere_002.use_remesh_preserve_volume = False
me_sphere_002.use_remesh_preserve_attributes = False
me_sphere_002.use_mirror_vertex_groups = False
me_sphere_002.update()
me_circle_001 = bpy.data.meshes.new('Circle.001')
me_circle_001.from_pydata([(0.02241, 1.371, 0.009758), (-0.6297, 1.065, 0.004879), (-0.8966, 0.5176, 9.313e-10), (-0.912, -0.1008, -0.002927), (-0.7733, -0.4616, 0.001626), (-0.5176, -0.8966, -1.613e-09), (-1.567e-07, -1.035, -1.863e-09), (0.5176, -0.8966, -1.613e-09), (0.7845, -0.4616, 0.001626), (0.9344, -0.0112, -0.0003253), (0.8966, 0.5176, 9.313e-10), (0.6857, 1.042, 0.004229), (-0.912, -0.1008, -0.002927), (0.02241, 1.432, -2.093), (-0.6297, 1.126, -2.098), (-0.8966, 0.5787, -2.102), (-0.912, -0.03972, -2.105), (-0.7733, -0.4006, -2.101), (-0.5176, -0.8355, -2.102), (-1.567e-07, -0.9742, -2.102), (0.5176, -0.8355, -2.102), (0.7845, -0.4006, -2.101), (0.9344, 0.04987, -2.103), (0.8966, 0.5787, -2.102), (0.6857, 1.103, -2.098), (-0.912, -0.03972, -2.105), (-0.5176, -0.8966, -1.613e-09), (-1.567e-07, -1.035, -1.863e-09), (0.5176, -0.8966, -1.613e-09), (0.02241, 1.371, 0.009758), (-0.6297, 1.065, 0.004879), (-0.8966, 0.5176, 9.313e-10), (0.7845, -0.4616, 0.001626), (0.9344, -0.0112, -0.0003253), (0.8966, 0.5176, 9.313e-10), (0.6857, 1.042, 0.004229), (-0.912, -0.1008, -0.002927), (-0.8966, 0.5787, -2.102), (0.6857, 1.103, -2.098), (-0.912, -0.03972, -2.105), (-0.5176, -0.8966, -1.613e-09), (-1.567e-07, -1.035, -1.863e-09), (0.5176, -0.8966, -1.613e-09), (-0.7733, -0.4616, 0.001626), (-0.7733, -0.4006, -2.101), (0.02241, 1.371, 0.009758), (-0.6297, 1.065, 0.004879), (-0.8966, 0.5176, 9.313e-10), (0.7845, -0.4616, 0.001626), (0.9344, -0.0112, -0.0003253), (0.8966, 0.5176, 9.313e-10), (0.6857, 1.042, 0.004229), (-0.912, -0.1008, -0.002927), (-0.8966, 0.5787, -2.102), (0.6857, 1.103, -2.098), (-0.912, -0.03972, -2.105), (-0.5176, -0.8966, -1.613e-09), (-1.567e-07, -1.035, -1.863e-09), (0.5176, -0.8966, -1.613e-09)], [], [(12, 3, 16, 25), (11, 0, 13, 24), (10, 11, 24, 23), (9, 10, 23, 22), (8, 9, 22, 21), (7, 8, 21, 20), (6, 7, 20, 19), (5, 6, 19, 18), (4, 5, 18, 17), (3, 4, 17, 16), (2, 3, 16, 15), (1, 2, 15, 14), (0, 1, 14, 13), (7, 6, 27, 28), (6, 5, 26, 27), (28, 27, 41, 42), (27, 26, 40, 41), (15, 2, 31, 37), (24, 11, 35, 38), (12, 25, 39, 36), (0, 11, 35, 29), (11, 10, 34, 35), (10, 9, 33, 34), (9, 8, 32, 33), (2, 1, 30, 31), (1, 0, 29, 30), (42, 41, 57, 58), (41, 40, 56, 57), (37, 31, 47, 53), (38, 35, 51, 54), (36, 39, 55, 52), (29, 35, 51, 45), (35, 34, 50, 51), (34, 33, 49, 50), (33, 32, 48, 49), (31, 30, 46, 47), (30, 29, 45, 46), (17, 4, 43, 44)])
me_circle_001.materials.append(mat_material)
me_circle_001.use_remesh_preserve_volume = False
me_circle_001.use_remesh_preserve_attributes = False
me_circle_001.use_mirror_vertex_groups = False
me_circle_001.update()

# ---- objects
ob_lamp = bpy.data.objects.new('Lamp', light_lamp)
ob_camera = bpy.data.objects.new('Camera', cam_camera)
ob_sphere_001 = bpy.data.objects.new('Sphere.001', me_sphere)
ob_circle = bpy.data.objects.new('Circle', me_circle)
ob_sphere = bpy.data.objects.new('Sphere', me_sphere_002)
ob_circle_001 = bpy.data.objects.new('Circle.001', me_circle_001)

# ---- transforms, parenting, visibility, modifiers, constraints
ob_lamp.location = (4.076, 1.005, 5.904)
ob_lamp.rotation_euler = (0.6503, 0.05522, 1.866)
ob_lamp.lock_rotations_4d = False
ob_lamp.empty_display_type = 'ARROWS'
ob_lamp.color = (0.0, 0.0, 0.0, 0.0)
ob_lamp.lineart.crease_threshold = 0.0
ob_camera.location = (7.481, -6.508, 5.344)
ob_camera.rotation_euler = (1.109, 0.01082, 0.8149)
ob_camera.lock_rotations_4d = False
ob_camera.empty_display_type = 'ARROWS'
ob_camera.color = (0.0, 0.0, 0.0, 0.0)
ob_camera.display_type = 'WIRE'
ob_camera.lineart.crease_threshold = 0.0
ob_sphere_001.location = (2.235, -3.328, -0.6561)
ob_sphere_001.scale = (1.083, 1.083, 1.083)
ob_sphere_001.lineart.crease_threshold = 0.0
ob_circle.location = (2.768, -2.709, 0.8462)
ob_circle.rotation_euler = (-1.6, -0.0, 0.0)
ob_circle.scale = (0.34, 0.34, 0.34)
ob_circle.lineart.crease_threshold = 0.0
ob_sphere.location = (2.215, -4.118, 0.282)
ob_sphere.scale = (1.369, 1.369, 1.369)
ob_sphere.lineart.crease_threshold = 0.0
ob_circle_001.location = (1.633, -2.718, 0.8594)
ob_circle_001.rotation_euler = (-1.6, -0.0, 0.0)
ob_circle_001.scale = (0.34, 0.34, 0.34)
ob_circle_001.lineart.crease_threshold = 0.0

# ---- collection membership
col_collection_1.objects.link(ob_lamp)
col_collection_1.objects.link(ob_camera)
col_collection_4.objects.link(ob_sphere_001)
col_collection_4.objects.link(ob_circle)
col_collection_4.objects.link(ob_sphere)
col_collection_4.objects.link(ob_circle_001)

# ---- scene / render settings (as saved in the file)
scene.camera = ob_camera
scene.frame_start = 1; scene.frame_end = 250; scene.frame_set(1)
scene.render.engine = 'BLENDER_EEVEE_NEXT'
scene.render.resolution_percentage = 50
scene.render.dither_intensity = 0.0
scene.cycles.use_denoising = False
scene.cycles.samples = 10
scene.cycles.sampling_pattern = 'TABULATED_SOBOL'
scene.cycles.light_sampling_threshold = 0.0
scene.cycles.use_adaptive_sampling = False
scene.cycles.use_light_tree = False
scene.cycles.blur_glossy = 0.0
scene.cycles.pixel_filter_type = 'GAUSSIAN'
scene.cycles.sample_clamp_indirect = 0.0
scene.view_settings.view_transform = 'Standard'
bpy.context.view_layer.update()
